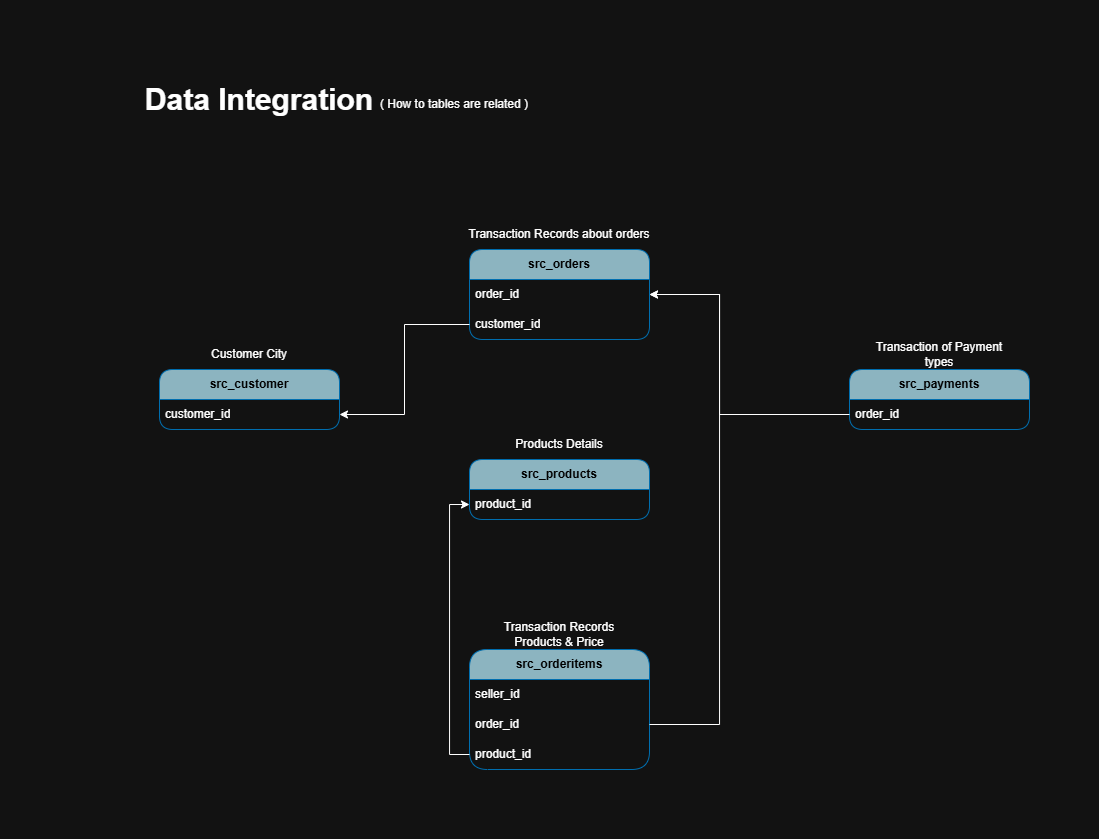

The diagram above was exported from draw.io. Its source (the exported page's mxGraphModel, read from the mxfile embedded in the PNG):
<mxGraphModel dx="1947" dy="1809" grid="1" gridSize="10" guides="1" tooltips="1" connect="1" arrows="1" fold="1" page="1" pageScale="1" pageWidth="850" pageHeight="1100" math="0" shadow="0">
  <root>
    <mxCell id="0" />
    <mxCell id="1" parent="0" />
    <mxCell id="czz4fserlhpZ5ovJe526-14" parent="1" style="swimlane;fontStyle=0;childLayout=stackLayout;horizontal=1;startSize=30;horizontalStack=0;resizeParent=1;resizeParentMax=0;resizeLast=0;collapsible=1;marginBottom=0;whiteSpace=wrap;html=1;rounded=1;fillColor=light-dark(#50C2E2, #8cb4c0);fontColor=#ffffff;strokeColor=#006EAF;" value="&lt;font style=&quot;color: rgb(0, 0, 0);&quot;&gt;&lt;b&gt;src_customer&lt;/b&gt;&lt;/font&gt;" vertex="1">
      <mxGeometry height="60" width="180" x="-10" y="250" as="geometry" />
    </mxCell>
    <mxCell id="czz4fserlhpZ5ovJe526-15" parent="czz4fserlhpZ5ovJe526-14" style="text;strokeColor=none;fillColor=none;align=left;verticalAlign=middle;spacingLeft=4;spacingRight=4;overflow=hidden;points=[[0,0.5],[1,0.5]];portConstraint=eastwest;rotatable=0;whiteSpace=wrap;html=1;" value="customer_id" vertex="1">
      <mxGeometry height="30" width="180" y="30" as="geometry" />
    </mxCell>
    <mxCell id="czz4fserlhpZ5ovJe526-18" parent="1" style="swimlane;fontStyle=0;childLayout=stackLayout;horizontal=1;startSize=30;horizontalStack=0;resizeParent=1;resizeParentMax=0;resizeLast=0;collapsible=1;marginBottom=0;whiteSpace=wrap;html=1;rounded=1;fillColor=light-dark(#50C2E2, #8cb4c0);fontColor=#ffffff;strokeColor=#006EAF;arcSize=20;" value="&lt;font style=&quot;color: rgb(0, 0, 0);&quot;&gt;&lt;b&gt;src_orderitems&lt;/b&gt;&lt;/font&gt;" vertex="1">
      <mxGeometry height="120" width="180" x="300" y="530" as="geometry" />
    </mxCell>
    <mxCell id="czz4fserlhpZ5ovJe526-19" parent="czz4fserlhpZ5ovJe526-18" style="text;strokeColor=none;fillColor=none;align=left;verticalAlign=middle;spacingLeft=4;spacingRight=4;overflow=hidden;points=[[0,0.5],[1,0.5]];portConstraint=eastwest;rotatable=0;whiteSpace=wrap;html=1;" value="seller_id" vertex="1">
      <mxGeometry height="30" width="180" y="30" as="geometry" />
    </mxCell>
    <mxCell id="czz4fserlhpZ5ovJe526-36" parent="czz4fserlhpZ5ovJe526-18" style="text;strokeColor=none;fillColor=none;align=left;verticalAlign=middle;spacingLeft=4;spacingRight=4;overflow=hidden;points=[[0,0.5],[1,0.5]];portConstraint=eastwest;rotatable=0;whiteSpace=wrap;html=1;" value="order_id" vertex="1">
      <mxGeometry height="30" width="180" y="60" as="geometry" />
    </mxCell>
    <mxCell id="czz4fserlhpZ5ovJe526-37" parent="czz4fserlhpZ5ovJe526-18" style="text;strokeColor=none;fillColor=none;align=left;verticalAlign=middle;spacingLeft=4;spacingRight=4;overflow=hidden;points=[[0,0.5],[1,0.5]];portConstraint=eastwest;rotatable=0;whiteSpace=wrap;html=1;" value="product_id" vertex="1">
      <mxGeometry height="30" width="180" y="90" as="geometry" />
    </mxCell>
    <mxCell id="czz4fserlhpZ5ovJe526-20" parent="1" style="swimlane;fontStyle=0;childLayout=stackLayout;horizontal=1;startSize=30;horizontalStack=0;resizeParent=1;resizeParentMax=0;resizeLast=0;collapsible=1;marginBottom=0;whiteSpace=wrap;html=1;rounded=1;fillColor=light-dark(#50C2E2,#8CB4C0);fontColor=#ffffff;strokeColor=#006EAF;swimlaneFillColor=default;" value="&lt;font style=&quot;color: rgb(0, 0, 0);&quot;&gt;&lt;b&gt;src_orders&lt;/b&gt;&lt;/font&gt;" vertex="1">
      <mxGeometry height="90" width="180" x="300" y="130" as="geometry" />
    </mxCell>
    <mxCell id="czz4fserlhpZ5ovJe526-31" parent="czz4fserlhpZ5ovJe526-20" style="text;strokeColor=none;fillColor=none;align=left;verticalAlign=middle;spacingLeft=4;spacingRight=4;overflow=hidden;points=[[0,0.5],[1,0.5]];portConstraint=eastwest;rotatable=0;whiteSpace=wrap;html=1;" value="order_id" vertex="1">
      <mxGeometry height="30" width="180" y="30" as="geometry" />
    </mxCell>
    <mxCell id="czz4fserlhpZ5ovJe526-35" parent="czz4fserlhpZ5ovJe526-20" style="text;strokeColor=none;fillColor=none;align=left;verticalAlign=middle;spacingLeft=4;spacingRight=4;overflow=hidden;points=[[0,0.5],[1,0.5]];portConstraint=eastwest;rotatable=0;whiteSpace=wrap;html=1;" value="customer_id" vertex="1">
      <mxGeometry height="30" width="180" y="60" as="geometry" />
    </mxCell>
    <mxCell id="czz4fserlhpZ5ovJe526-22" parent="1" style="swimlane;fontStyle=0;childLayout=stackLayout;horizontal=1;startSize=30;horizontalStack=0;resizeParent=1;resizeParentMax=0;resizeLast=0;collapsible=1;marginBottom=0;whiteSpace=wrap;html=1;rounded=1;fillColor=light-dark(#50C2E2, #8cb4c0);fontColor=#ffffff;strokeColor=#006EAF;" value="&lt;font style=&quot;color: rgb(0, 0, 0);&quot;&gt;&lt;b&gt;src_products&lt;/b&gt;&lt;/font&gt;" vertex="1">
      <mxGeometry height="60" width="180" x="300" y="340" as="geometry" />
    </mxCell>
    <mxCell id="czz4fserlhpZ5ovJe526-23" parent="czz4fserlhpZ5ovJe526-22" style="text;strokeColor=none;fillColor=none;align=left;verticalAlign=middle;spacingLeft=4;spacingRight=4;overflow=hidden;points=[[0,0.5],[1,0.5]];portConstraint=eastwest;rotatable=0;whiteSpace=wrap;html=1;" value="product_id" vertex="1">
      <mxGeometry height="30" width="180" y="30" as="geometry" />
    </mxCell>
    <mxCell id="czz4fserlhpZ5ovJe526-24" parent="1" style="swimlane;fontStyle=0;childLayout=stackLayout;horizontal=1;startSize=30;horizontalStack=0;resizeParent=1;resizeParentMax=0;resizeLast=0;collapsible=1;marginBottom=0;whiteSpace=wrap;html=1;rounded=1;fillColor=light-dark(#50C2E2, #8cb4c0);fontColor=#ffffff;strokeColor=#006EAF;" value="&lt;font style=&quot;color: rgb(0, 0, 0);&quot;&gt;&lt;b&gt;src_payments&lt;/b&gt;&lt;/font&gt;" vertex="1">
      <mxGeometry height="60" width="180" x="680" y="250" as="geometry" />
    </mxCell>
    <mxCell id="czz4fserlhpZ5ovJe526-25" parent="czz4fserlhpZ5ovJe526-24" style="text;strokeColor=none;fillColor=none;align=left;verticalAlign=middle;spacingLeft=4;spacingRight=4;overflow=hidden;points=[[0,0.5],[1,0.5]];portConstraint=eastwest;rotatable=0;whiteSpace=wrap;html=1;" value="order_id" vertex="1">
      <mxGeometry height="30" width="180" y="30" as="geometry" />
    </mxCell>
    <mxCell id="czz4fserlhpZ5ovJe526-26" parent="1" style="text;html=1;whiteSpace=wrap;strokeColor=none;fillColor=none;align=center;verticalAlign=middle;rounded=0;" value="Customer City" vertex="1">
      <mxGeometry height="30" width="80" x="40" y="220" as="geometry" />
    </mxCell>
    <mxCell id="czz4fserlhpZ5ovJe526-27" parent="1" style="text;html=1;whiteSpace=wrap;strokeColor=none;fillColor=none;align=center;verticalAlign=middle;rounded=0;" value="Products Details" vertex="1">
      <mxGeometry height="30" width="100" x="340" y="310" as="geometry" />
    </mxCell>
    <mxCell id="czz4fserlhpZ5ovJe526-29" parent="1" style="text;html=1;whiteSpace=wrap;strokeColor=none;fillColor=none;align=center;verticalAlign=middle;rounded=0;" value="Transaction Records about orders" vertex="1">
      <mxGeometry height="30" width="200" x="290" y="100" as="geometry" />
    </mxCell>
    <mxCell id="czz4fserlhpZ5ovJe526-38" parent="1" style="text;html=1;whiteSpace=wrap;strokeColor=none;fillColor=none;align=center;verticalAlign=middle;rounded=0;" value="Transaction Records Products &amp;amp; Price" vertex="1">
      <mxGeometry height="30" width="160" x="310" y="500" as="geometry" />
    </mxCell>
    <mxCell id="czz4fserlhpZ5ovJe526-45" parent="1" style="text;html=1;whiteSpace=wrap;strokeColor=none;fillColor=none;align=center;verticalAlign=middle;rounded=0;" value="Transaction of Payment types" vertex="1">
      <mxGeometry height="30" width="140" x="700" y="220" as="geometry" />
    </mxCell>
    <mxCell id="czz4fserlhpZ5ovJe526-52" edge="1" parent="1" source="czz4fserlhpZ5ovJe526-35" style="edgeStyle=orthogonalEdgeStyle;rounded=0;orthogonalLoop=1;jettySize=auto;html=1;entryX=1;entryY=0.5;entryDx=0;entryDy=0;" target="czz4fserlhpZ5ovJe526-15">
      <mxGeometry relative="1" as="geometry" />
    </mxCell>
    <mxCell id="czz4fserlhpZ5ovJe526-53" edge="1" parent="1" source="czz4fserlhpZ5ovJe526-25" style="edgeStyle=orthogonalEdgeStyle;rounded=0;orthogonalLoop=1;jettySize=auto;html=1;entryX=1;entryY=0.5;entryDx=0;entryDy=0;" target="czz4fserlhpZ5ovJe526-31">
      <mxGeometry relative="1" as="geometry">
        <Array as="points">
          <mxPoint x="550" y="295" />
          <mxPoint x="550" y="175" />
        </Array>
      </mxGeometry>
    </mxCell>
    <mxCell id="czz4fserlhpZ5ovJe526-55" edge="1" parent="1" source="czz4fserlhpZ5ovJe526-36" style="edgeStyle=orthogonalEdgeStyle;rounded=0;orthogonalLoop=1;jettySize=auto;html=1;entryX=1;entryY=0.5;entryDx=0;entryDy=0;" target="czz4fserlhpZ5ovJe526-31">
      <mxGeometry relative="1" as="geometry">
        <Array as="points">
          <mxPoint x="550" y="605" />
          <mxPoint x="550" y="175" />
        </Array>
      </mxGeometry>
    </mxCell>
    <mxCell id="czz4fserlhpZ5ovJe526-56" edge="1" parent="1" source="czz4fserlhpZ5ovJe526-37" style="edgeStyle=orthogonalEdgeStyle;rounded=0;orthogonalLoop=1;jettySize=auto;html=1;entryX=0;entryY=0.5;entryDx=0;entryDy=0;" target="czz4fserlhpZ5ovJe526-23">
      <mxGeometry relative="1" as="geometry" />
    </mxCell>
    <mxCell id="czz4fserlhpZ5ovJe526-57" parent="1" style="text;html=1;whiteSpace=wrap;strokeColor=none;fillColor=none;align=center;verticalAlign=middle;rounded=0;" value="&lt;b&gt;&lt;font style=&quot;font-size: 30px;&quot;&gt;Data Integration&lt;/font&gt;&lt;/b&gt;" vertex="1">
      <mxGeometry height="60" width="380" x="-100" y="-50" as="geometry" />
    </mxCell>
    <mxCell id="czz4fserlhpZ5ovJe526-58" parent="1" style="text;html=1;whiteSpace=wrap;strokeColor=none;fillColor=none;align=center;verticalAlign=middle;rounded=0;" value="( How to tables are related )" vertex="1">
      <mxGeometry height="30" width="170" x="200" y="-30" as="geometry" />
    </mxCell>
  </root>
</mxGraphModel>